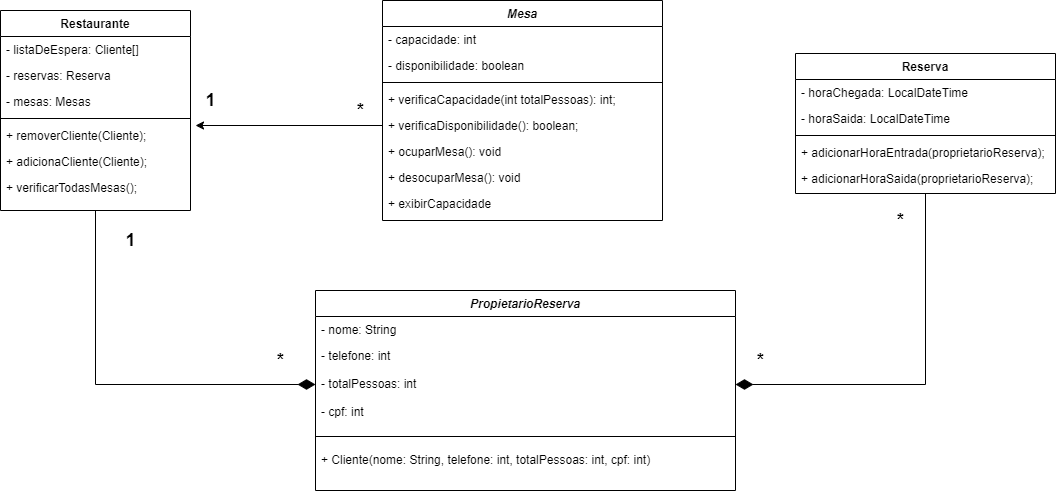

The diagram above was exported from draw.io. Its source (the exported page's mxGraphModel, read from the mxfile embedded in the PNG):
<mxGraphModel dx="2314" dy="772" grid="1" gridSize="10" guides="1" tooltips="1" connect="1" arrows="1" fold="1" page="1" pageScale="1" pageWidth="827" pageHeight="1169" math="0" shadow="0">
  <root>
    <mxCell id="WIyWlLk6GJQsqaUBKTNV-0" />
    <mxCell id="WIyWlLk6GJQsqaUBKTNV-1" parent="WIyWlLk6GJQsqaUBKTNV-0" />
    <mxCell id="zkfFHV4jXpPFQw0GAbJ--0" value="PropietarioReserva" style="swimlane;fontStyle=3;align=center;verticalAlign=top;childLayout=stackLayout;horizontal=1;startSize=26;horizontalStack=0;resizeParent=1;resizeLast=0;collapsible=1;marginBottom=0;rounded=0;shadow=0;strokeWidth=1;" parent="WIyWlLk6GJQsqaUBKTNV-1" vertex="1">
      <mxGeometry x="480" y="300" width="420" height="200" as="geometry">
        <mxRectangle x="230" y="140" width="160" height="26" as="alternateBounds" />
      </mxGeometry>
    </mxCell>
    <mxCell id="zkfFHV4jXpPFQw0GAbJ--1" value="- nome: String" style="text;align=left;verticalAlign=top;spacingLeft=4;spacingRight=4;overflow=hidden;rotatable=0;points=[[0,0.5],[1,0.5]];portConstraint=eastwest;" parent="zkfFHV4jXpPFQw0GAbJ--0" vertex="1">
      <mxGeometry y="26" width="420" height="26" as="geometry" />
    </mxCell>
    <mxCell id="zkfFHV4jXpPFQw0GAbJ--2" value="- telefone: int" style="text;align=left;verticalAlign=top;spacingLeft=4;spacingRight=4;overflow=hidden;rotatable=0;points=[[0,0.5],[1,0.5]];portConstraint=eastwest;rounded=0;shadow=0;html=0;" parent="zkfFHV4jXpPFQw0GAbJ--0" vertex="1">
      <mxGeometry y="52" width="420" height="28" as="geometry" />
    </mxCell>
    <mxCell id="hCmAvx55vs6JnZZ4wuHS-26" value="- totalPessoas: int" style="text;align=left;verticalAlign=top;spacingLeft=4;spacingRight=4;overflow=hidden;rotatable=0;points=[[0,0.5],[1,0.5]];portConstraint=eastwest;rounded=0;shadow=0;html=0;" parent="zkfFHV4jXpPFQw0GAbJ--0" vertex="1">
      <mxGeometry y="80" width="420" height="28" as="geometry" />
    </mxCell>
    <mxCell id="hCmAvx55vs6JnZZ4wuHS-30" value="- cpf: int" style="text;align=left;verticalAlign=top;spacingLeft=4;spacingRight=4;overflow=hidden;rotatable=0;points=[[0,0.5],[1,0.5]];portConstraint=eastwest;rounded=0;shadow=0;html=0;" parent="zkfFHV4jXpPFQw0GAbJ--0" vertex="1">
      <mxGeometry y="108" width="420" height="28" as="geometry" />
    </mxCell>
    <mxCell id="zkfFHV4jXpPFQw0GAbJ--4" value="" style="line;html=1;strokeWidth=1;align=left;verticalAlign=middle;spacingTop=-1;spacingLeft=3;spacingRight=3;rotatable=0;labelPosition=right;points=[];portConstraint=eastwest;" parent="zkfFHV4jXpPFQw0GAbJ--0" vertex="1">
      <mxGeometry y="136" width="420" height="20" as="geometry" />
    </mxCell>
    <mxCell id="hCmAvx55vs6JnZZ4wuHS-28" value="+ Cliente(nome: String, telefone: int, totalPessoas: int, cpf: int)" style="text;align=left;verticalAlign=top;spacingLeft=4;spacingRight=4;overflow=hidden;rotatable=0;points=[[0,0.5],[1,0.5]];portConstraint=eastwest;" parent="zkfFHV4jXpPFQw0GAbJ--0" vertex="1">
      <mxGeometry y="156" width="420" height="26" as="geometry" />
    </mxCell>
    <mxCell id="zkfFHV4jXpPFQw0GAbJ--17" value="Restaurante" style="swimlane;fontStyle=1;align=center;verticalAlign=top;childLayout=stackLayout;horizontal=1;startSize=26;horizontalStack=0;resizeParent=1;resizeLast=0;collapsible=1;marginBottom=0;rounded=0;shadow=0;strokeWidth=1;" parent="WIyWlLk6GJQsqaUBKTNV-1" vertex="1">
      <mxGeometry x="165" y="20" width="190" height="200" as="geometry">
        <mxRectangle x="550" y="140" width="160" height="26" as="alternateBounds" />
      </mxGeometry>
    </mxCell>
    <mxCell id="zkfFHV4jXpPFQw0GAbJ--19" value="- listaDeEspera: Cliente[]" style="text;align=left;verticalAlign=top;spacingLeft=4;spacingRight=4;overflow=hidden;rotatable=0;points=[[0,0.5],[1,0.5]];portConstraint=eastwest;rounded=0;shadow=0;html=0;" parent="zkfFHV4jXpPFQw0GAbJ--17" vertex="1">
      <mxGeometry y="26" width="190" height="26" as="geometry" />
    </mxCell>
    <mxCell id="j0kauEYDOv-WUtBI5uWh-1" value="- reservas: Reserva" style="text;align=left;verticalAlign=top;spacingLeft=4;spacingRight=4;overflow=hidden;rotatable=0;points=[[0,0.5],[1,0.5]];portConstraint=eastwest;rounded=0;shadow=0;html=0;" vertex="1" parent="zkfFHV4jXpPFQw0GAbJ--17">
      <mxGeometry y="52" width="190" height="26" as="geometry" />
    </mxCell>
    <mxCell id="j0kauEYDOv-WUtBI5uWh-2" value="- mesas: Mesas" style="text;align=left;verticalAlign=top;spacingLeft=4;spacingRight=4;overflow=hidden;rotatable=0;points=[[0,0.5],[1,0.5]];portConstraint=eastwest;rounded=0;shadow=0;html=0;" vertex="1" parent="zkfFHV4jXpPFQw0GAbJ--17">
      <mxGeometry y="78" width="190" height="26" as="geometry" />
    </mxCell>
    <mxCell id="zkfFHV4jXpPFQw0GAbJ--23" value="" style="line;html=1;strokeWidth=1;align=left;verticalAlign=middle;spacingTop=-1;spacingLeft=3;spacingRight=3;rotatable=0;labelPosition=right;points=[];portConstraint=eastwest;" parent="zkfFHV4jXpPFQw0GAbJ--17" vertex="1">
      <mxGeometry y="104" width="190" height="8" as="geometry" />
    </mxCell>
    <mxCell id="zkfFHV4jXpPFQw0GAbJ--25" value="+ removerCliente(Cliente);" style="text;align=left;verticalAlign=top;spacingLeft=4;spacingRight=4;overflow=hidden;rotatable=0;points=[[0,0.5],[1,0.5]];portConstraint=eastwest;" parent="zkfFHV4jXpPFQw0GAbJ--17" vertex="1">
      <mxGeometry y="112" width="190" height="26" as="geometry" />
    </mxCell>
    <mxCell id="zkfFHV4jXpPFQw0GAbJ--24" value="+ adicionaCliente(Cliente);" style="text;align=left;verticalAlign=top;spacingLeft=4;spacingRight=4;overflow=hidden;rotatable=0;points=[[0,0.5],[1,0.5]];portConstraint=eastwest;" parent="zkfFHV4jXpPFQw0GAbJ--17" vertex="1">
      <mxGeometry y="138" width="190" height="26" as="geometry" />
    </mxCell>
    <mxCell id="hCmAvx55vs6JnZZ4wuHS-45" value="+ verificarTodasMesas();" style="text;align=left;verticalAlign=top;spacingLeft=4;spacingRight=4;overflow=hidden;rotatable=0;points=[[0,0.5],[1,0.5]];portConstraint=eastwest;" parent="zkfFHV4jXpPFQw0GAbJ--17" vertex="1">
      <mxGeometry y="164" width="190" height="28" as="geometry" />
    </mxCell>
    <mxCell id="hCmAvx55vs6JnZZ4wuHS-11" value="Mesa" style="swimlane;fontStyle=3;align=center;verticalAlign=top;childLayout=stackLayout;horizontal=1;startSize=26;horizontalStack=0;resizeParent=1;resizeLast=0;collapsible=1;marginBottom=0;rounded=0;shadow=0;strokeWidth=1;" parent="WIyWlLk6GJQsqaUBKTNV-1" vertex="1">
      <mxGeometry x="547" y="10" width="280" height="220" as="geometry">
        <mxRectangle x="230" y="140" width="160" height="26" as="alternateBounds" />
      </mxGeometry>
    </mxCell>
    <mxCell id="hCmAvx55vs6JnZZ4wuHS-12" value="- capacidade: int" style="text;align=left;verticalAlign=top;spacingLeft=4;spacingRight=4;overflow=hidden;rotatable=0;points=[[0,0.5],[1,0.5]];portConstraint=eastwest;" parent="hCmAvx55vs6JnZZ4wuHS-11" vertex="1">
      <mxGeometry y="26" width="280" height="26" as="geometry" />
    </mxCell>
    <mxCell id="hCmAvx55vs6JnZZ4wuHS-14" value="- disponibilidade: boolean" style="text;align=left;verticalAlign=top;spacingLeft=4;spacingRight=4;overflow=hidden;rotatable=0;points=[[0,0.5],[1,0.5]];portConstraint=eastwest;rounded=0;shadow=0;html=0;" parent="hCmAvx55vs6JnZZ4wuHS-11" vertex="1">
      <mxGeometry y="52" width="280" height="26" as="geometry" />
    </mxCell>
    <mxCell id="hCmAvx55vs6JnZZ4wuHS-15" value="" style="line;html=1;strokeWidth=1;align=left;verticalAlign=middle;spacingTop=-1;spacingLeft=3;spacingRight=3;rotatable=0;labelPosition=right;points=[];portConstraint=eastwest;" parent="hCmAvx55vs6JnZZ4wuHS-11" vertex="1">
      <mxGeometry y="78" width="280" height="8" as="geometry" />
    </mxCell>
    <mxCell id="hCmAvx55vs6JnZZ4wuHS-16" value="+ verificaCapacidade(int totalPessoas): int;" style="text;align=left;verticalAlign=top;spacingLeft=4;spacingRight=4;overflow=hidden;rotatable=0;points=[[0,0.5],[1,0.5]];portConstraint=eastwest;" parent="hCmAvx55vs6JnZZ4wuHS-11" vertex="1">
      <mxGeometry y="86" width="280" height="26" as="geometry" />
    </mxCell>
    <mxCell id="hCmAvx55vs6JnZZ4wuHS-27" value="+ verificaDisponibilidade(): boolean;" style="text;align=left;verticalAlign=top;spacingLeft=4;spacingRight=4;overflow=hidden;rotatable=0;points=[[0,0.5],[1,0.5]];portConstraint=eastwest;" parent="hCmAvx55vs6JnZZ4wuHS-11" vertex="1">
      <mxGeometry y="112" width="280" height="26" as="geometry" />
    </mxCell>
    <mxCell id="qKuArPyWTp6EOjAgPCnb-4" value="+ ocuparMesa(): void" style="text;align=left;verticalAlign=top;spacingLeft=4;spacingRight=4;overflow=hidden;rotatable=0;points=[[0,0.5],[1,0.5]];portConstraint=eastwest;" parent="hCmAvx55vs6JnZZ4wuHS-11" vertex="1">
      <mxGeometry y="138" width="280" height="26" as="geometry" />
    </mxCell>
    <mxCell id="qKuArPyWTp6EOjAgPCnb-6" value="+ desocuparMesa(): void" style="text;align=left;verticalAlign=top;spacingLeft=4;spacingRight=4;overflow=hidden;rotatable=0;points=[[0,0.5],[1,0.5]];portConstraint=eastwest;" parent="hCmAvx55vs6JnZZ4wuHS-11" vertex="1">
      <mxGeometry y="164" width="280" height="26" as="geometry" />
    </mxCell>
    <mxCell id="j0kauEYDOv-WUtBI5uWh-3" value="+ exibirCapacidade" style="text;align=left;verticalAlign=top;spacingLeft=4;spacingRight=4;overflow=hidden;rotatable=0;points=[[0,0.5],[1,0.5]];portConstraint=eastwest;" vertex="1" parent="hCmAvx55vs6JnZZ4wuHS-11">
      <mxGeometry y="190" width="280" height="26" as="geometry" />
    </mxCell>
    <mxCell id="hCmAvx55vs6JnZZ4wuHS-32" value="Reserva" style="swimlane;fontStyle=1;align=center;verticalAlign=top;childLayout=stackLayout;horizontal=1;startSize=26;horizontalStack=0;resizeParent=1;resizeLast=0;collapsible=1;marginBottom=0;rounded=0;shadow=0;strokeWidth=1;" parent="WIyWlLk6GJQsqaUBKTNV-1" vertex="1">
      <mxGeometry x="960" y="63" width="260" height="140" as="geometry">
        <mxRectangle x="550" y="140" width="160" height="26" as="alternateBounds" />
      </mxGeometry>
    </mxCell>
    <mxCell id="hCmAvx55vs6JnZZ4wuHS-34" value="- horaChegada: LocalDateTime" style="text;align=left;verticalAlign=top;spacingLeft=4;spacingRight=4;overflow=hidden;rotatable=0;points=[[0,0.5],[1,0.5]];portConstraint=eastwest;rounded=0;shadow=0;html=0;" parent="hCmAvx55vs6JnZZ4wuHS-32" vertex="1">
      <mxGeometry y="26" width="260" height="26" as="geometry" />
    </mxCell>
    <mxCell id="hCmAvx55vs6JnZZ4wuHS-38" value="- horaSaida: LocalDateTime" style="text;align=left;verticalAlign=top;spacingLeft=4;spacingRight=4;overflow=hidden;rotatable=0;points=[[0,0.5],[1,0.5]];portConstraint=eastwest;rounded=0;shadow=0;html=0;" parent="hCmAvx55vs6JnZZ4wuHS-32" vertex="1">
      <mxGeometry y="52" width="260" height="26" as="geometry" />
    </mxCell>
    <mxCell id="rtTdTX46g1uy5eihxk-i-0" value="" style="line;html=1;strokeWidth=1;align=left;verticalAlign=middle;spacingTop=-1;spacingLeft=3;spacingRight=3;rotatable=0;labelPosition=right;points=[];portConstraint=eastwest;" parent="hCmAvx55vs6JnZZ4wuHS-32" vertex="1">
      <mxGeometry y="78" width="260" height="8" as="geometry" />
    </mxCell>
    <mxCell id="hCmAvx55vs6JnZZ4wuHS-36" value="+ adicionarHoraEntrada(proprietarioReserva);" style="text;align=left;verticalAlign=top;spacingLeft=4;spacingRight=4;overflow=hidden;rotatable=0;points=[[0,0.5],[1,0.5]];portConstraint=eastwest;" parent="hCmAvx55vs6JnZZ4wuHS-32" vertex="1">
      <mxGeometry y="86" width="260" height="26" as="geometry" />
    </mxCell>
    <mxCell id="j0kauEYDOv-WUtBI5uWh-4" value="+ adicionarHoraSaida(proprietarioReserva);" style="text;align=left;verticalAlign=top;spacingLeft=4;spacingRight=4;overflow=hidden;rotatable=0;points=[[0,0.5],[1,0.5]];portConstraint=eastwest;" vertex="1" parent="hCmAvx55vs6JnZZ4wuHS-32">
      <mxGeometry y="112" width="260" height="26" as="geometry" />
    </mxCell>
    <mxCell id="3ei5BvuTCabp1lPrmGSW-7" value="&lt;b&gt;&lt;font style=&quot;font-size: 18px;&quot;&gt;1&lt;/font&gt;&lt;/b&gt;" style="text;html=1;align=center;verticalAlign=middle;resizable=0;points=[];autosize=1;strokeColor=none;fillColor=none;" parent="WIyWlLk6GJQsqaUBKTNV-1" vertex="1">
      <mxGeometry x="360" y="90" width="30" height="40" as="geometry" />
    </mxCell>
    <mxCell id="dFV5YpjE7vjMORZag0Ds-11" value="" style="rounded=0;orthogonalLoop=1;jettySize=auto;html=1;endArrow=diamondThin;endFill=1;strokeWidth=1;endSize=15;exitX=0.5;exitY=1;exitDx=0;exitDy=0;entryX=1;entryY=0.5;entryDx=0;entryDy=0;" parent="WIyWlLk6GJQsqaUBKTNV-1" source="hCmAvx55vs6JnZZ4wuHS-32" target="hCmAvx55vs6JnZZ4wuHS-26" edge="1">
      <mxGeometry relative="1" as="geometry">
        <mxPoint x="234.99999999999977" y="551" as="sourcePoint" />
        <mxPoint x="70" y="400" as="targetPoint" />
        <Array as="points">
          <mxPoint x="1090" y="394" />
        </Array>
      </mxGeometry>
    </mxCell>
    <mxCell id="dFV5YpjE7vjMORZag0Ds-12" value="&lt;b&gt;&lt;font style=&quot;font-size: 18px;&quot;&gt;*&lt;/font&gt;&lt;/b&gt;" style="text;html=1;align=center;verticalAlign=middle;resizable=0;points=[];autosize=1;strokeColor=none;fillColor=none;" parent="WIyWlLk6GJQsqaUBKTNV-1" vertex="1">
      <mxGeometry x="910" y="350" width="30" height="40" as="geometry" />
    </mxCell>
    <mxCell id="dFV5YpjE7vjMORZag0Ds-13" value="&lt;b&gt;&lt;font style=&quot;font-size: 18px;&quot;&gt;*&lt;/font&gt;&lt;/b&gt;" style="text;html=1;align=center;verticalAlign=middle;resizable=0;points=[];autosize=1;strokeColor=none;fillColor=none;" parent="WIyWlLk6GJQsqaUBKTNV-1" vertex="1">
      <mxGeometry x="1050" y="210" width="30" height="40" as="geometry" />
    </mxCell>
    <mxCell id="qKuArPyWTp6EOjAgPCnb-1" value="" style="rounded=0;orthogonalLoop=1;jettySize=auto;html=1;endArrow=diamondThin;endFill=1;strokeWidth=1;endSize=15;exitX=0.5;exitY=1;exitDx=0;exitDy=0;entryX=0;entryY=0.5;entryDx=0;entryDy=0;" parent="WIyWlLk6GJQsqaUBKTNV-1" source="zkfFHV4jXpPFQw0GAbJ--17" target="hCmAvx55vs6JnZZ4wuHS-26" edge="1">
      <mxGeometry relative="1" as="geometry">
        <mxPoint x="370" y="620" as="sourcePoint" />
        <mxPoint x="180" y="590" as="targetPoint" />
        <Array as="points">
          <mxPoint x="260" y="394" />
        </Array>
      </mxGeometry>
    </mxCell>
    <mxCell id="j0kauEYDOv-WUtBI5uWh-8" value="&lt;font style=&quot;font-size: 18px;&quot;&gt;&lt;b&gt;*&lt;/b&gt;&lt;/font&gt;" style="text;html=1;align=center;verticalAlign=middle;resizable=0;points=[];autosize=1;strokeColor=none;fillColor=none;" vertex="1" parent="WIyWlLk6GJQsqaUBKTNV-1">
      <mxGeometry x="430" y="350" width="30" height="40" as="geometry" />
    </mxCell>
    <mxCell id="j0kauEYDOv-WUtBI5uWh-9" value="&lt;b&gt;&lt;font style=&quot;font-size: 18px;&quot;&gt;1&lt;/font&gt;&lt;/b&gt;" style="text;html=1;align=center;verticalAlign=middle;resizable=0;points=[];autosize=1;strokeColor=none;fillColor=none;" vertex="1" parent="WIyWlLk6GJQsqaUBKTNV-1">
      <mxGeometry x="280" y="230" width="30" height="40" as="geometry" />
    </mxCell>
    <mxCell id="j0kauEYDOv-WUtBI5uWh-12" style="edgeStyle=none;rounded=0;orthogonalLoop=1;jettySize=auto;html=1;strokeColor=default;align=center;verticalAlign=middle;fontFamily=Helvetica;fontSize=11;fontColor=default;labelBackgroundColor=default;endArrow=classic;" edge="1" parent="WIyWlLk6GJQsqaUBKTNV-1" source="hCmAvx55vs6JnZZ4wuHS-27">
      <mxGeometry relative="1" as="geometry">
        <mxPoint x="360" y="135" as="targetPoint" />
      </mxGeometry>
    </mxCell>
    <mxCell id="j0kauEYDOv-WUtBI5uWh-15" value="&lt;b&gt;&lt;font style=&quot;font-size: 18px;&quot;&gt;*&lt;/font&gt;&lt;/b&gt;" style="text;html=1;align=center;verticalAlign=middle;resizable=0;points=[];autosize=1;strokeColor=none;fillColor=none;" vertex="1" parent="WIyWlLk6GJQsqaUBKTNV-1">
      <mxGeometry x="510" y="100" width="30" height="40" as="geometry" />
    </mxCell>
  </root>
</mxGraphModel>